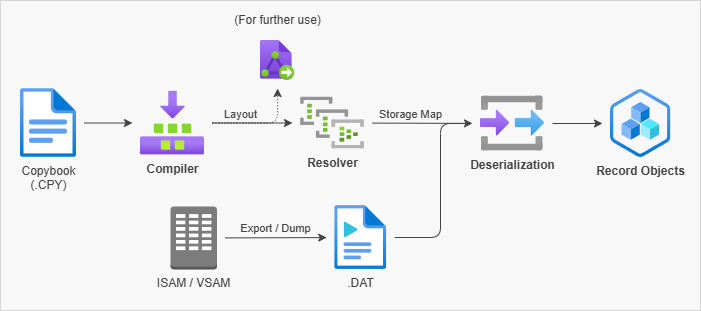

The diagram above was exported from draw.io. Its source (the exported page's mxGraphModel, read from the mxfile embedded in the PNG):
<mxGraphModel dx="1168" dy="725" grid="1" gridSize="10" guides="1" tooltips="1" connect="1" arrows="1" fold="1" page="1" pageScale="1" pageWidth="1169" pageHeight="827" math="0" shadow="0">
  <root>
    <mxCell id="0" />
    <mxCell id="1" parent="0" />
    <mxCell id="QAp0gaHrlhz3KsAi-hWG-1" parent="1" style="rounded=0;whiteSpace=wrap;html=1;strokeColor=#D5D5D5;fillColor=#F8F8F8;" value="" vertex="1">
      <mxGeometry height="310" width="700" x="70" y="20" as="geometry" />
    </mxCell>
    <mxCell id="DbNU6bRkFo5ekANk_QCD-20" edge="1" parent="1" source="DbNU6bRkFo5ekANk_QCD-3" style="edgeStyle=orthogonalEdgeStyle;rounded=1;orthogonalLoop=1;jettySize=auto;html=1;sourcePerimeterSpacing=8;targetPerimeterSpacing=8;curved=0;dashed=1;dashPattern=1 2;labelBackgroundColor=none;fontColor=#424242;strokeColor=#424242;" target="DbNU6bRkFo5ekANk_QCD-19">
      <mxGeometry relative="1" as="geometry" />
    </mxCell>
    <mxCell id="DbNU6bRkFo5ekANk_QCD-3" parent="1" style="image;aspect=fixed;html=1;points=[];align=center;fontSize=12;image=img/lib/azure2/general/Builds.svg;labelBackgroundColor=none;fontColor=#424242;strokeColor=#424242;" value="&lt;b&gt;Compiler&lt;/b&gt;" vertex="1">
      <mxGeometry height="64" width="64" x="210" y="110.5" as="geometry" />
    </mxCell>
    <mxCell id="DbNU6bRkFo5ekANk_QCD-11" edge="1" parent="1" source="DbNU6bRkFo5ekANk_QCD-4" style="rounded=0;orthogonalLoop=1;jettySize=auto;html=1;sourcePerimeterSpacing=8;targetPerimeterSpacing=8;labelBackgroundColor=none;fontColor=#424242;strokeColor=#424242;" target="DbNU6bRkFo5ekANk_QCD-3">
      <mxGeometry relative="1" as="geometry" />
    </mxCell>
    <mxCell id="DbNU6bRkFo5ekANk_QCD-4" parent="1" style="image;aspect=fixed;html=1;points=[];align=center;fontSize=12;image=img/lib/azure2/general/File.svg;imageBackground=none;labelBackgroundColor=none;fontStyle=0;fontColor=#424242;strokeColor=#424242;" value="Copybook&lt;br&gt;(.CPY)" vertex="1">
      <mxGeometry height="69" width="56.00000000000001" x="90" y="108" as="geometry" />
    </mxCell>
    <mxCell id="DbNU6bRkFo5ekANk_QCD-6" parent="1" style="image;aspect=fixed;html=1;points=[];align=center;fontSize=12;image=img/lib/azure2/analytics/Event_Hub_Clusters.svg;fontStyle=1;labelBackgroundColor=none;fontColor=#424242;strokeColor=#424242;" value="Resolver" vertex="1">
      <mxGeometry height="52" width="64" x="370" y="116.5" as="geometry" />
    </mxCell>
    <mxCell id="DbNU6bRkFo5ekANk_QCD-14" edge="1" parent="1" source="DbNU6bRkFo5ekANk_QCD-3" style="rounded=0;orthogonalLoop=1;jettySize=auto;html=1;sourcePerimeterSpacing=8;targetPerimeterSpacing=8;verticalAlign=bottom;labelBackgroundColor=none;fontColor=#424242;strokeColor=#424242;" target="DbNU6bRkFo5ekANk_QCD-6" value="Layout">
      <mxGeometry relative="1" x="-0.3" as="geometry">
        <mxPoint as="offset" />
        <mxPoint x="340" y="281" as="sourcePoint" />
        <mxPoint x="388" y="280" as="targetPoint" />
      </mxGeometry>
    </mxCell>
    <mxCell id="DbNU6bRkFo5ekANk_QCD-15" edge="1" parent="1" source="DbNU6bRkFo5ekANk_QCD-6" style="rounded=0;orthogonalLoop=1;jettySize=auto;html=1;sourcePerimeterSpacing=8;targetPerimeterSpacing=8;verticalAlign=bottom;labelBackgroundColor=none;fontColor=#424242;strokeColor=#424242;" target="DbNU6bRkFo5ekANk_QCD-25" value="Storage Map">
      <mxGeometry relative="1" x="-0.24" as="geometry">
        <mxPoint as="offset" />
        <mxPoint x="400" y="310" as="sourcePoint" />
        <mxPoint x="532" y="142.88639876352397" as="targetPoint" />
      </mxGeometry>
    </mxCell>
    <mxCell id="DbNU6bRkFo5ekANk_QCD-19" parent="1" style="image;aspect=fixed;html=1;points=[];align=center;fontSize=12;image=img/lib/azure2/other/Express_Route_Traffic_Collector.svg;labelPosition=center;verticalLabelPosition=top;verticalAlign=middle;labelBackgroundColor=none;fontColor=#424242;strokeColor=#424242;" value="(For further use)" vertex="1">
      <mxGeometry height="40" width="34.21" x="330" y="60" as="geometry" />
    </mxCell>
    <mxCell id="DbNU6bRkFo5ekANk_QCD-21" parent="1" style="outlineConnect=0;dashed=0;verticalLabelPosition=bottom;verticalAlign=top;align=center;html=1;shape=mxgraph.aws3.corporate_data_center;fillColor=#7D7C7C;gradientColor=none;labelBackgroundColor=none;fontColor=#424242;strokeColor=#424242;" value="ISAM / VSAM" vertex="1">
      <mxGeometry height="63" width="46.5" x="240" y="226" as="geometry" />
    </mxCell>
    <mxCell id="DbNU6bRkFo5ekANk_QCD-22" parent="1" style="image;aspect=fixed;html=1;points=[];align=center;fontSize=12;image=img/lib/azure2/general/Media_File.svg;labelBackgroundColor=none;fontColor=#424242;strokeColor=#424242;" value=".DAT" vertex="1">
      <mxGeometry height="64" width="52" x="404.22" y="225" as="geometry" />
    </mxCell>
    <mxCell id="DbNU6bRkFo5ekANk_QCD-24" edge="1" parent="1" source="DbNU6bRkFo5ekANk_QCD-21" style="rounded=0;orthogonalLoop=1;jettySize=auto;html=1;sourcePerimeterSpacing=8;targetPerimeterSpacing=8;verticalAlign=bottom;labelBackgroundColor=none;fontColor=#424242;strokeColor=#424242;" target="DbNU6bRkFo5ekANk_QCD-22" value="Export / Dump">
      <mxGeometry relative="1" as="geometry">
        <mxPoint x="295.5" y="257.39442567567585" as="sourcePoint" />
        <mxPoint x="378.25" y="257.1148648648649" as="targetPoint" />
      </mxGeometry>
    </mxCell>
    <mxCell id="DbNU6bRkFo5ekANk_QCD-25" parent="1" style="image;aspect=fixed;html=1;points=[];align=center;fontSize=12;image=img/lib/azure2/general/Input_Output.svg;labelBackgroundColor=none;fontStyle=1;fontColor=#424242;strokeColor=#424242;" value="Deserialization" vertex="1">
      <mxGeometry height="55.00000000000001" width="64" x="550" y="115.5" as="geometry" />
    </mxCell>
    <mxCell id="DbNU6bRkFo5ekANk_QCD-27" edge="1" parent="1" source="DbNU6bRkFo5ekANk_QCD-25" style="rounded=0;orthogonalLoop=1;jettySize=auto;html=1;sourcePerimeterSpacing=8;targetPerimeterSpacing=8;verticalAlign=bottom;labelBackgroundColor=none;fontColor=#424242;strokeColor=#424242;" target="DbNU6bRkFo5ekANk_QCD-29" value="">
      <mxGeometry relative="1" as="geometry">
        <mxPoint x="608.44" y="143" as="sourcePoint" />
        <mxPoint x="620" y="220" as="targetPoint" />
      </mxGeometry>
    </mxCell>
    <mxCell id="DbNU6bRkFo5ekANk_QCD-28" edge="1" parent="1" source="DbNU6bRkFo5ekANk_QCD-22" style="rounded=1;orthogonalLoop=1;jettySize=auto;html=1;sourcePerimeterSpacing=8;targetPerimeterSpacing=10;verticalAlign=bottom;labelBackgroundColor=none;edgeStyle=elbowEdgeStyle;endArrow=none;endFill=0;fontColor=#424242;strokeColor=#424242;" target="DbNU6bRkFo5ekANk_QCD-25" value="">
      <mxGeometry relative="1" as="geometry">
        <Array as="points">
          <mxPoint x="510" y="200" />
        </Array>
        <mxPoint x="510" y="195" as="sourcePoint" />
        <mxPoint x="510" y="170" as="targetPoint" />
      </mxGeometry>
    </mxCell>
    <mxCell id="DbNU6bRkFo5ekANk_QCD-29" parent="1" style="image;aspect=fixed;html=1;points=[];align=center;fontSize=12;image=img/lib/azure2/management_governance/Resources_Provider.svg;labelBackgroundColor=none;fontStyle=1;fontColor=#424242;strokeColor=#424242;" value="Record Objects" vertex="1">
      <mxGeometry height="68" width="60.440000000000005" x="680" y="109" as="geometry" />
    </mxCell>
  </root>
</mxGraphModel>